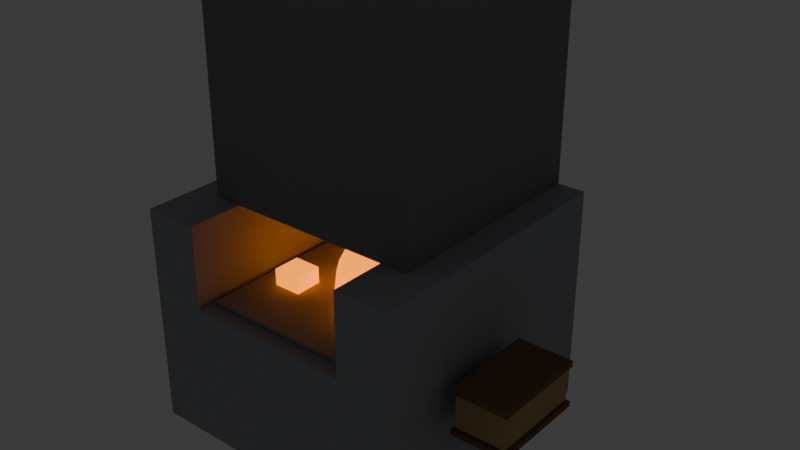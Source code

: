 # Source: forge.blend  (saved by Blender 5.1.30; exported with 4.5.12 LTS)
import bpy
from mathutils import Matrix  # noqa: F401  (used for matrix-valued properties, if any)

bpy.ops.wm.read_factory_settings(use_empty=True)
scene = bpy.context.scene
scene.name = 'Scene'

# ---- collections
col_collection = bpy.data.collections.new('Collection'); scene.collection.children.link(col_collection)
col_workbenchcollection = bpy.data.collections.new('WorkbenchCollection'); scene.collection.children.link(col_workbenchcollection)
col_forgecollection = bpy.data.collections.new('ForgeCollection'); scene.collection.children.link(col_forgecollection)

# ---- materials (node trees are filled in below, after node groups)
mat_stone = bpy.data.materials.new('Stone')
mat_darkstone = bpy.data.materials.new('DarkStone')
mat_iron = bpy.data.materials.new('Iron')
mat_embers = bpy.data.materials.new('Embers')
mat_darktimber = bpy.data.materials.new('DarkTimber')
mat_leather = bpy.data.materials.new('Leather')

# ---- material node trees
mat_stone.use_nodes = True; mat_stone.node_tree.nodes.clear()
_N = mat_stone.node_tree.nodes; _L = mat_stone.node_tree.links
n0 = _N.new('ShaderNodeBsdfPrincipled'); n0.name = 'Principled BSDF'; n0.location = (-200, 100)
n0.inputs[0].default_value = (0.3529, 0.3647, 0.3922, 1.0)
n0.inputs[2].default_value = 0.95
n1 = _N.new('ShaderNodeOutputMaterial'); n1.name = 'Material Output'; n1.location = (200, 100)
_L.new(n0.outputs[0], n1.inputs[0])
n1.is_active_output = True
mat_darkstone.use_nodes = True; mat_darkstone.node_tree.nodes.clear()
_N = mat_darkstone.node_tree.nodes; _L = mat_darkstone.node_tree.links
n0 = _N.new('ShaderNodeBsdfPrincipled'); n0.name = 'Principled BSDF'; n0.location = (-200, 100)
n0.inputs[0].default_value = (0.2275, 0.2353, 0.251, 1.0)
n0.inputs[2].default_value = 0.95
n1 = _N.new('ShaderNodeOutputMaterial'); n1.name = 'Material Output'; n1.location = (200, 100)
_L.new(n0.outputs[0], n1.inputs[0])
n1.is_active_output = True
mat_iron.use_nodes = True; mat_iron.node_tree.nodes.clear()
_N = mat_iron.node_tree.nodes; _L = mat_iron.node_tree.links
n0 = _N.new('ShaderNodeBsdfPrincipled'); n0.name = 'Principled BSDF'; n0.location = (-200, 100)
n0.inputs[0].default_value = (0.2902, 0.2902, 0.2902, 1.0)
n0.inputs[2].default_value = 0.9
n0.inputs[13].default_value = 0.1
n1 = _N.new('ShaderNodeOutputMaterial'); n1.name = 'Material Output'; n1.location = (200, 100)
_L.new(n0.outputs[0], n1.inputs[0])
n1.is_active_output = True
mat_embers.use_nodes = True; mat_embers.node_tree.nodes.clear()
_N = mat_embers.node_tree.nodes; _L = mat_embers.node_tree.links
n0 = _N.new('ShaderNodeBsdfPrincipled'); n0.name = 'Principled BSDF'; n0.location = (-200, 100)
n0.inputs[0].default_value = (1.0, 0.2706, 0.0, 1.0)
n0.inputs[2].default_value = 0.95
n0.inputs[27].default_value = (1.0, 0.27, 0.0, 1.0)
n0.inputs[28].default_value = 2.0
n1 = _N.new('ShaderNodeOutputMaterial'); n1.name = 'Material Output'; n1.location = (200, 100)
_L.new(n0.outputs[0], n1.inputs[0])
n1.is_active_output = True
mat_darktimber.use_nodes = True; mat_darktimber.node_tree.nodes.clear()
_N = mat_darktimber.node_tree.nodes; _L = mat_darktimber.node_tree.links
n0 = _N.new('ShaderNodeBsdfPrincipled'); n0.name = 'Principled BSDF'; n0.location = (-200, 100)
n0.inputs[0].default_value = (0.2392, 0.1412, 0.07059, 1.0)
n0.inputs[2].default_value = 0.9
n0.inputs[13].default_value = 0.1
n1 = _N.new('ShaderNodeOutputMaterial'); n1.name = 'Material Output'; n1.location = (200, 100)
_L.new(n0.outputs[0], n1.inputs[0])
n1.is_active_output = True
mat_leather.use_nodes = True; mat_leather.node_tree.nodes.clear()
_N = mat_leather.node_tree.nodes; _L = mat_leather.node_tree.links
n0 = _N.new('ShaderNodeBsdfPrincipled'); n0.name = 'Principled BSDF'; n0.location = (-200, 100)
n0.inputs[0].default_value = (0.5451, 0.3529, 0.1686, 1.0)
n0.inputs[2].default_value = 0.95
n1 = _N.new('ShaderNodeOutputMaterial'); n1.name = 'Material Output'; n1.location = (200, 100)
_L.new(n0.outputs[0], n1.inputs[0])
n1.is_active_output = True

# ---- world
world_world = bpy.data.worlds.new('World'); scene.world = world_world
world_world.use_nodes = True; world_world.node_tree.nodes.clear()
_N = world_world.node_tree.nodes; _L = world_world.node_tree.links
n0 = _N.new('ShaderNodeOutputWorld'); n0.name = 'World Output'; n0.location = (200, 100)
n1 = _N.new('ShaderNodeBackground'); n1.name = 'Background'; n1.location = (-200, 100)
n1.inputs[0].default_value = (0.05088, 0.05088, 0.05088, 1.0)
_L.new(n1.outputs[0], n0.inputs[0])
n0.is_active_output = True
world_world.color = (0.05088, 0.05088, 0.05088)
world_world.sun_shadow_jitter_overblur = 0.0

# ---- meshes
me_cube_014 = bpy.data.meshes.new('Cube.014')
me_cube_014.from_pydata([(-0.5, -0.5, -0.25), (-0.5, -0.5, 0.25), (-0.5, 0.5, -0.25), (-0.5, 0.5, 0.25), (0.5, -0.5, -0.25), (0.5, -0.5, 0.25), (0.5, 0.5, -0.25), (0.5, 0.5, 0.25)], [], [(0, 1, 3, 2), (2, 3, 7, 6), (6, 7, 5, 4), (4, 5, 1, 0), (2, 6, 4, 0), (7, 3, 1, 5)])
_uv = me_cube_014.uv_layers.new(name='UVMap')
_uv.uv.foreach_set('vector', [0.375, 0.0, 0.625, 0.0, 0.625, 0.25, 0.375, 0.25, 0.375, 0.25, 0.625, 0.25, 0.625, 0.5, 0.375, 0.5, 0.375, 0.5, 0.625, 0.5, 0.625, 0.75, 0.375, 0.75, 0.375, 0.75, 0.625, 0.75, 0.625, 1.0, 0.375, 1.0, 0.125, 0.5, 0.375, 0.5, 0.375, 0.75, 0.125, 0.75, 0.625, 0.5, 0.875, 0.5, 0.875, 0.75, 0.625, 0.75])
me_cube_014.materials.append(mat_stone)
me_cube_014.update()
me_cube_015 = bpy.data.meshes.new('Cube.015')
me_cube_015.from_pydata([(-0.1, -0.5, -0.15), (-0.1, -0.5, 0.15), (-0.1, 0.5, -0.15), (-0.1, 0.5, 0.15), (0.1, -0.5, -0.15), (0.1, -0.5, 0.15), (0.1, 0.5, -0.15), (0.1, 0.5, 0.15)], [], [(0, 1, 3, 2), (2, 3, 7, 6), (6, 7, 5, 4), (4, 5, 1, 0), (2, 6, 4, 0), (7, 3, 1, 5)])
_uv = me_cube_015.uv_layers.new(name='UVMap')
_uv.uv.foreach_set('vector', [0.375, 0.0, 0.625, 0.0, 0.625, 0.25, 0.375, 0.25, 0.375, 0.25, 0.625, 0.25, 0.625, 0.5, 0.375, 0.5, 0.375, 0.5, 0.625, 0.5, 0.625, 0.75, 0.375, 0.75, 0.375, 0.75, 0.625, 0.75, 0.625, 1.0, 0.375, 1.0, 0.125, 0.5, 0.375, 0.5, 0.375, 0.75, 0.125, 0.75, 0.625, 0.5, 0.875, 0.5, 0.875, 0.75, 0.625, 0.75])
me_cube_015.materials.append(mat_stone)
me_cube_015.update()
me_cube_016 = bpy.data.meshes.new('Cube.016')
me_cube_016.from_pydata([(-0.1, -0.5, -0.15), (-0.1, -0.5, 0.15), (-0.1, 0.5, -0.15), (-0.1, 0.5, 0.15), (0.1, -0.5, -0.15), (0.1, -0.5, 0.15), (0.1, 0.5, -0.15), (0.1, 0.5, 0.15)], [], [(0, 1, 3, 2), (2, 3, 7, 6), (6, 7, 5, 4), (4, 5, 1, 0), (2, 6, 4, 0), (7, 3, 1, 5)])
_uv = me_cube_016.uv_layers.new(name='UVMap')
_uv.uv.foreach_set('vector', [0.375, 0.0, 0.625, 0.0, 0.625, 0.25, 0.375, 0.25, 0.375, 0.25, 0.625, 0.25, 0.625, 0.5, 0.375, 0.5, 0.375, 0.5, 0.625, 0.5, 0.625, 0.75, 0.375, 0.75, 0.375, 0.75, 0.625, 0.75, 0.625, 1.0, 0.375, 1.0, 0.125, 0.5, 0.375, 0.5, 0.375, 0.75, 0.125, 0.75, 0.625, 0.5, 0.875, 0.5, 0.875, 0.75, 0.625, 0.75])
me_cube_016.materials.append(mat_stone)
me_cube_016.update()
me_cube_017 = bpy.data.meshes.new('Cube.017')
me_cube_017.from_pydata([(-0.3, -0.1, -0.15), (-0.3, -0.1, 0.15), (-0.3, 0.1, -0.15), (-0.3, 0.1, 0.15), (0.3, -0.1, -0.15), (0.3, -0.1, 0.15), (0.3, 0.1, -0.15), (0.3, 0.1, 0.15)], [], [(0, 1, 3, 2), (2, 3, 7, 6), (6, 7, 5, 4), (4, 5, 1, 0), (2, 6, 4, 0), (7, 3, 1, 5)])
_uv = me_cube_017.uv_layers.new(name='UVMap')
_uv.uv.foreach_set('vector', [0.375, 0.0, 0.625, 0.0, 0.625, 0.25, 0.375, 0.25, 0.375, 0.25, 0.625, 0.25, 0.625, 0.5, 0.375, 0.5, 0.375, 0.5, 0.625, 0.5, 0.625, 0.75, 0.375, 0.75, 0.375, 0.75, 0.625, 0.75, 0.625, 1.0, 0.375, 1.0, 0.125, 0.5, 0.375, 0.5, 0.375, 0.75, 0.125, 0.75, 0.625, 0.5, 0.875, 0.5, 0.875, 0.75, 0.625, 0.75])
me_cube_017.materials.append(mat_stone)
me_cube_017.update()
me_cube_018 = bpy.data.meshes.new('Cube.018')
me_cube_018.from_pydata([(-0.4, -0.4, -0.35), (-0.4, -0.4, 0.35), (-0.4, 0.4, -0.35), (-0.4, 0.4, 0.35), (0.4, -0.4, -0.35), (0.4, -0.4, 0.35), (0.4, 0.4, -0.35), (0.4, 0.4, 0.35)], [], [(0, 1, 3, 2), (2, 3, 7, 6), (6, 7, 5, 4), (4, 5, 1, 0), (2, 6, 4, 0), (7, 3, 1, 5)])
_uv = me_cube_018.uv_layers.new(name='UVMap')
_uv.uv.foreach_set('vector', [0.375, 0.0, 0.625, 0.0, 0.625, 0.25, 0.375, 0.25, 0.375, 0.25, 0.625, 0.25, 0.625, 0.5, 0.375, 0.5, 0.375, 0.5, 0.625, 0.5, 0.625, 0.75, 0.375, 0.75, 0.375, 0.75, 0.625, 0.75, 0.625, 1.0, 0.375, 1.0, 0.125, 0.5, 0.375, 0.5, 0.375, 0.75, 0.125, 0.75, 0.625, 0.5, 0.875, 0.5, 0.875, 0.75, 0.625, 0.75])
me_cube_018.materials.append(mat_darkstone)
me_cube_018.update()
me_cube_019 = bpy.data.meshes.new('Cube.019')
me_cube_019.from_pydata([(-0.275, -0.35, -0.01), (-0.275, -0.35, 0.01), (-0.275, 0.35, -0.01), (-0.275, 0.35, 0.01), (0.275, -0.35, -0.01), (0.275, -0.35, 0.01), (0.275, 0.35, -0.01), (0.275, 0.35, 0.01)], [], [(0, 1, 3, 2), (2, 3, 7, 6), (6, 7, 5, 4), (4, 5, 1, 0), (2, 6, 4, 0), (7, 3, 1, 5)])
_uv = me_cube_019.uv_layers.new(name='UVMap')
_uv.uv.foreach_set('vector', [0.375, 0.0, 0.625, 0.0, 0.625, 0.25, 0.375, 0.25, 0.375, 0.25, 0.625, 0.25, 0.625, 0.5, 0.375, 0.5, 0.375, 0.5, 0.625, 0.5, 0.625, 0.75, 0.375, 0.75, 0.375, 0.75, 0.625, 0.75, 0.625, 1.0, 0.375, 1.0, 0.125, 0.5, 0.375, 0.5, 0.375, 0.75, 0.125, 0.75, 0.625, 0.5, 0.875, 0.5, 0.875, 0.75, 0.625, 0.75])
me_cube_019.materials.append(mat_iron)
me_cube_019.update()
me_cube_020 = bpy.data.meshes.new('Cube.020')
me_cube_020.from_pydata([(-0.05, -0.05, -0.05), (-0.05, -0.05, 0.05), (-0.05, 0.05, -0.05), (-0.05, 0.05, 0.05), (0.05, -0.05, -0.05), (0.05, -0.05, 0.05), (0.05, 0.05, -0.05), (0.05, 0.05, 0.05)], [], [(0, 1, 3, 2), (2, 3, 7, 6), (6, 7, 5, 4), (4, 5, 1, 0), (2, 6, 4, 0), (7, 3, 1, 5)])
_uv = me_cube_020.uv_layers.new(name='UVMap')
_uv.uv.foreach_set('vector', [0.375, 0.0, 0.625, 0.0, 0.625, 0.25, 0.375, 0.25, 0.375, 0.25, 0.625, 0.25, 0.625, 0.5, 0.375, 0.5, 0.375, 0.5, 0.625, 0.5, 0.625, 0.75, 0.375, 0.75, 0.375, 0.75, 0.625, 0.75, 0.625, 1.0, 0.375, 1.0, 0.125, 0.5, 0.375, 0.5, 0.375, 0.75, 0.125, 0.75, 0.625, 0.5, 0.875, 0.5, 0.875, 0.75, 0.625, 0.75])
me_cube_020.materials.append(mat_embers)
me_cube_020.update()
me_cube_021 = bpy.data.meshes.new('Cube.021')
me_cube_021.from_pydata([(-0.05301, -0.06444, -0.06195), (-0.02347, -0.08674, 0.0522), (-0.08758, 0.04632, -0.03136), (-0.05804, 0.02402, 0.08279), (0.05804, -0.02402, -0.08279), (0.08758, -0.04632, 0.03136), (0.02347, 0.08674, -0.0522), (0.05301, 0.06444, 0.06195)], [], [(0, 1, 3, 2), (2, 3, 7, 6), (6, 7, 5, 4), (4, 5, 1, 0), (2, 6, 4, 0), (7, 3, 1, 5)])
_uv = me_cube_021.uv_layers.new(name='UVMap')
_uv.uv.foreach_set('vector', [0.375, 0.0, 0.625, 0.0, 0.625, 0.25, 0.375, 0.25, 0.375, 0.25, 0.625, 0.25, 0.625, 0.5, 0.375, 0.5, 0.375, 0.5, 0.625, 0.5, 0.625, 0.75, 0.375, 0.75, 0.375, 0.75, 0.625, 0.75, 0.625, 1.0, 0.375, 1.0, 0.125, 0.5, 0.375, 0.5, 0.375, 0.75, 0.125, 0.75, 0.625, 0.5, 0.875, 0.5, 0.875, 0.75, 0.625, 0.75])
me_cube_021.materials.append(mat_embers)
me_cube_021.update()
me_cube_022 = bpy.data.meshes.new('Cube.022')
me_cube_022.from_pydata([(-0.06319, -0.08885, -0.07062), (0.01906, -0.1177, 0.05145), (-0.127, 0.02715, -0.0001448), (-0.04479, -0.001749, 0.1219), (0.04479, 0.001749, -0.1219), (0.127, -0.02715, 0.0001448), (-0.01906, 0.1177, -0.05145), (0.06319, 0.08885, 0.07062)], [], [(0, 1, 3, 2), (2, 3, 7, 6), (6, 7, 5, 4), (4, 5, 1, 0), (2, 6, 4, 0), (7, 3, 1, 5)])
_uv = me_cube_022.uv_layers.new(name='UVMap')
_uv.uv.foreach_set('vector', [0.375, 0.0, 0.625, 0.0, 0.625, 0.25, 0.375, 0.25, 0.375, 0.25, 0.625, 0.25, 0.625, 0.5, 0.375, 0.5, 0.375, 0.5, 0.625, 0.5, 0.625, 0.75, 0.375, 0.75, 0.375, 0.75, 0.625, 0.75, 0.625, 1.0, 0.375, 1.0, 0.125, 0.5, 0.375, 0.5, 0.375, 0.75, 0.125, 0.75, 0.625, 0.5, 0.875, 0.5, 0.875, 0.75, 0.625, 0.75])
me_cube_022.materials.append(mat_embers)
me_cube_022.update()
me_cube_023 = bpy.data.meshes.new('Cube.023')
me_cube_023.from_pydata([(-0.04326, -0.07493, -0.03986), (0.04355, -0.08014, 0.0275), (-0.09118, -0.002359, 0.0275), (-0.00437, -0.00757, 0.09486), (0.00437, 0.00757, -0.09486), (0.09118, 0.002359, -0.0275), (-0.04355, 0.08014, -0.0275), (0.04326, 0.07493, 0.03986)], [], [(0, 1, 3, 2), (2, 3, 7, 6), (6, 7, 5, 4), (4, 5, 1, 0), (2, 6, 4, 0), (7, 3, 1, 5)])
_uv = me_cube_023.uv_layers.new(name='UVMap')
_uv.uv.foreach_set('vector', [0.375, 0.0, 0.625, 0.0, 0.625, 0.25, 0.375, 0.25, 0.375, 0.25, 0.625, 0.25, 0.625, 0.5, 0.375, 0.5, 0.375, 0.5, 0.625, 0.5, 0.625, 0.75, 0.375, 0.75, 0.375, 0.75, 0.625, 0.75, 0.625, 1.0, 0.375, 1.0, 0.125, 0.5, 0.375, 0.5, 0.375, 0.75, 0.125, 0.75, 0.625, 0.5, 0.875, 0.5, 0.875, 0.75, 0.625, 0.75])
me_cube_023.materials.append(mat_embers)
me_cube_023.update()
me_cube_024 = bpy.data.meshes.new('Cube.024')
me_cube_024.from_pydata([(-0.04199, -0.1011, -0.02624), (0.07614, -0.07952, 0.02356), (-0.09343, -0.01856, 0.06001), (0.02469, 0.003039, 0.1098), (-0.02469, -0.003039, -0.1098), (0.09343, 0.01856, -0.06001), (-0.07614, 0.07952, -0.02356), (0.04199, 0.1011, 0.02624)], [], [(0, 1, 3, 2), (2, 3, 7, 6), (6, 7, 5, 4), (4, 5, 1, 0), (2, 6, 4, 0), (7, 3, 1, 5)])
_uv = me_cube_024.uv_layers.new(name='UVMap')
_uv.uv.foreach_set('vector', [0.375, 0.0, 0.625, 0.0, 0.625, 0.25, 0.375, 0.25, 0.375, 0.25, 0.625, 0.25, 0.625, 0.5, 0.375, 0.5, 0.375, 0.5, 0.625, 0.5, 0.625, 0.75, 0.375, 0.75, 0.375, 0.75, 0.625, 0.75, 0.625, 1.0, 0.375, 1.0, 0.125, 0.5, 0.375, 0.5, 0.375, 0.75, 0.125, 0.75, 0.625, 0.5, 0.875, 0.5, 0.875, 0.75, 0.625, 0.75])
me_cube_024.materials.append(mat_embers)
me_cube_024.update()
me_cube_025 = bpy.data.meshes.new('Cube.025')
me_cube_025.from_pydata([(-0.1, -0.175, -0.01), (-0.1, -0.175, 0.01), (-0.1, 0.175, -0.01), (-0.1, 0.175, 0.01), (0.1, -0.175, -0.01), (0.1, -0.175, 0.01), (0.1, 0.175, -0.01), (0.1, 0.175, 0.01)], [], [(0, 1, 3, 2), (2, 3, 7, 6), (6, 7, 5, 4), (4, 5, 1, 0), (2, 6, 4, 0), (7, 3, 1, 5)])
_uv = me_cube_025.uv_layers.new(name='UVMap')
_uv.uv.foreach_set('vector', [0.375, 0.0, 0.625, 0.0, 0.625, 0.25, 0.375, 0.25, 0.375, 0.25, 0.625, 0.25, 0.625, 0.5, 0.375, 0.5, 0.375, 0.5, 0.625, 0.5, 0.625, 0.75, 0.375, 0.75, 0.375, 0.75, 0.625, 0.75, 0.625, 1.0, 0.375, 1.0, 0.125, 0.5, 0.375, 0.5, 0.375, 0.75, 0.125, 0.75, 0.625, 0.5, 0.875, 0.5, 0.875, 0.75, 0.625, 0.75])
me_cube_025.materials.append(mat_darktimber)
me_cube_025.update()
me_cube_026 = bpy.data.meshes.new('Cube.026')
me_cube_026.from_pydata([(-0.1, -0.175, -0.01), (-0.1, -0.175, 0.01), (-0.1, 0.175, -0.01), (-0.1, 0.175, 0.01), (0.1, -0.175, -0.01), (0.1, -0.175, 0.01), (0.1, 0.175, -0.01), (0.1, 0.175, 0.01)], [], [(0, 1, 3, 2), (2, 3, 7, 6), (6, 7, 5, 4), (4, 5, 1, 0), (2, 6, 4, 0), (7, 3, 1, 5)])
_uv = me_cube_026.uv_layers.new(name='UVMap')
_uv.uv.foreach_set('vector', [0.375, 0.0, 0.625, 0.0, 0.625, 0.25, 0.375, 0.25, 0.375, 0.25, 0.625, 0.25, 0.625, 0.5, 0.375, 0.5, 0.375, 0.5, 0.625, 0.5, 0.625, 0.75, 0.375, 0.75, 0.375, 0.75, 0.625, 0.75, 0.625, 1.0, 0.375, 1.0, 0.125, 0.5, 0.375, 0.5, 0.375, 0.75, 0.125, 0.75, 0.625, 0.5, 0.875, 0.5, 0.875, 0.75, 0.625, 0.75])
me_cube_026.materials.append(mat_darktimber)
me_cube_026.update()
me_cube_027 = bpy.data.meshes.new('Cube.027')
me_cube_027.from_pydata([(-0.09, -0.165, -0.06), (-0.09, -0.165, 0.06), (-0.09, 0.165, -0.06), (-0.09, 0.165, 0.06), (0.09, -0.165, -0.06), (0.09, -0.165, 0.06), (0.09, 0.165, -0.06), (0.09, 0.165, 0.06)], [], [(0, 1, 3, 2), (2, 3, 7, 6), (6, 7, 5, 4), (4, 5, 1, 0), (2, 6, 4, 0), (7, 3, 1, 5)])
_uv = me_cube_027.uv_layers.new(name='UVMap')
_uv.uv.foreach_set('vector', [0.375, 0.0, 0.625, 0.0, 0.625, 0.25, 0.375, 0.25, 0.375, 0.25, 0.625, 0.25, 0.625, 0.5, 0.375, 0.5, 0.375, 0.5, 0.625, 0.5, 0.625, 0.75, 0.375, 0.75, 0.375, 0.75, 0.625, 0.75, 0.625, 1.0, 0.375, 1.0, 0.125, 0.5, 0.375, 0.5, 0.375, 0.75, 0.125, 0.75, 0.625, 0.5, 0.875, 0.5, 0.875, 0.75, 0.625, 0.75])
me_cube_027.materials.append(mat_leather)
me_cube_027.update()
me_cylinder_003 = bpy.data.meshes.new('Cylinder.003')
me_cylinder_003.from_pydata([(-0.075, 0.015, 3.278e-09), (0.075, 0.015, -3.278e-09), (-0.075, 0.01471, -0.002926), (0.075, 0.01471, -0.002926), (-0.075, 0.01386, -0.00574), (0.075, 0.01386, -0.00574), (-0.075, 0.01247, -0.008334), (0.075, 0.01247, -0.008334), (-0.075, 0.01061, -0.01061), (0.075, 0.01061, -0.01061), (-0.075, 0.008334, -0.01247), (0.075, 0.008334, -0.01247), (-0.075, 0.00574, -0.01386), (0.075, 0.00574, -0.01386), (-0.075, 0.002926, -0.01471), (0.075, 0.002926, -0.01471), (-0.075, 0.0, -0.015), (0.075, 0.0, -0.015), (-0.075, -0.002926, -0.01471), (0.075, -0.002926, -0.01471), (-0.075, -0.00574, -0.01386), (0.075, -0.00574, -0.01386), (-0.075, -0.008334, -0.01247), (0.075, -0.008334, -0.01247), (-0.075, -0.01061, -0.01061), (0.075, -0.01061, -0.01061), (-0.075, -0.01247, -0.008334), (0.075, -0.01247, -0.008334), (-0.075, -0.01386, -0.00574), (0.075, -0.01386, -0.00574), (-0.075, -0.01471, -0.002926), (0.075, -0.01471, -0.002926), (-0.075, -0.015, 3.278e-09), (0.075, -0.015, -3.278e-09), (-0.075, -0.01471, 0.002926), (0.075, -0.01471, 0.002926), (-0.075, -0.01386, 0.00574), (0.075, -0.01386, 0.00574), (-0.075, -0.01247, 0.008334), (0.075, -0.01247, 0.008334), (-0.075, -0.01061, 0.01061), (0.075, -0.01061, 0.01061), (-0.075, -0.008334, 0.01247), (0.075, -0.008334, 0.01247), (-0.075, -0.00574, 0.01386), (0.075, -0.00574, 0.01386), (-0.075, -0.002926, 0.01471), (0.075, -0.002926, 0.01471), (-0.075, 0.0, 0.015), (0.075, 0.0, 0.015), (-0.075, 0.002926, 0.01471), (0.075, 0.002926, 0.01471), (-0.075, 0.00574, 0.01386), (0.075, 0.00574, 0.01386), (-0.075, 0.008334, 0.01247), (0.075, 0.008334, 0.01247), (-0.075, 0.01061, 0.01061), (0.075, 0.01061, 0.01061), (-0.075, 0.01247, 0.008334), (0.075, 0.01247, 0.008334), (-0.075, 0.01386, 0.00574), (0.075, 0.01386, 0.00574), (-0.075, 0.01471, 0.002926), (0.075, 0.01471, 0.002926)], [], [(0, 1, 3, 2), (2, 3, 5, 4), (4, 5, 7, 6), (6, 7, 9, 8), (8, 9, 11, 10), (10, 11, 13, 12), (12, 13, 15, 14), (14, 15, 17, 16), (16, 17, 19, 18), (18, 19, 21, 20), (20, 21, 23, 22), (22, 23, 25, 24), (24, 25, 27, 26), (26, 27, 29, 28), (28, 29, 31, 30), (30, 31, 33, 32), (32, 33, 35, 34), (34, 35, 37, 36), (36, 37, 39, 38), (38, 39, 41, 40), (40, 41, 43, 42), (42, 43, 45, 44), (44, 45, 47, 46), (46, 47, 49, 48), (48, 49, 51, 50), (50, 51, 53, 52), (52, 53, 55, 54), (54, 55, 57, 56), (56, 57, 59, 58), (58, 59, 61, 60), (3, 1, 63, 61, 59, 57, 55, 53, 51, 49, 47, 45, 43, 41, 39, 37, 35, 33, 31, 29, 27, 25, 23, 21, 19, 17, 15, 13, 11, 9, 7, 5), (60, 61, 63, 62), (62, 63, 1, 0), (0, 2, 4, 6, 8, 10, 12, 14, 16, 18, 20, 22, 24, 26, 28, 30, 32, 34, 36, 38, 40, 42, 44, 46, 48, 50, 52, 54, 56, 58, 60, 62)])
_uv = me_cylinder_003.uv_layers.new(name='UVMap')
_uv.uv.foreach_set('vector', [1.0, 0.5, 1.0, 1.0, 0.9688, 1.0, 0.9688, 0.5, 0.9688, 0.5, 0.9688, 1.0, 0.9375, 1.0, 0.9375, 0.5, 0.9375, 0.5, 0.9375, 1.0, 0.9062, 1.0, 0.9062, 0.5, 0.9062, 0.5, 0.9062, 1.0, 0.875, 1.0, 0.875, 0.5, 0.875, 0.5, 0.875, 1.0, 0.8438, 1.0, 0.8438, 0.5, 0.8438, 0.5, 0.8438, 1.0, 0.8125, 1.0, 0.8125, 0.5, 0.8125, 0.5, 0.8125, 1.0, 0.7812, 1.0, 0.7812, 0.5, 0.7812, 0.5, 0.7812, 1.0, 0.75, 1.0, 0.75, 0.5, 0.75, 0.5, 0.75, 1.0, 0.7188, 1.0, 0.7188, 0.5, 0.7188, 0.5, 0.7188, 1.0, 0.6875, 1.0, 0.6875, 0.5, 0.6875, 0.5, 0.6875, 1.0, 0.6562, 1.0, 0.6562, 0.5, 0.6562, 0.5, 0.6562, 1.0, 0.625, 1.0, 0.625, 0.5, 0.625, 0.5, 0.625, 1.0, 0.5938, 1.0, 0.5938, 0.5, 0.5938, 0.5, 0.5938, 1.0, 0.5625, 1.0, 0.5625, 0.5, 0.5625, 0.5, 0.5625, 1.0, 0.5312, 1.0, 0.5312, 0.5, 0.5312, 0.5, 0.5312, 1.0, 0.5, 1.0, 0.5, 0.5, 0.5, 0.5, 0.5, 1.0, 0.4688, 1.0, 0.4688, 0.5, 0.4688, 0.5, 0.4688, 1.0, 0.4375, 1.0, 0.4375, 0.5, 0.4375, 0.5, 0.4375, 1.0, 0.4062, 1.0, 0.4062, 0.5, 0.4062, 0.5, 0.4062, 1.0, 0.375, 1.0, 0.375, 0.5, 0.375, 0.5, 0.375, 1.0, 0.3438, 1.0, 0.3438, 0.5, 0.3438, 0.5, 0.3438, 1.0, 0.3125, 1.0, 0.3125, 0.5, 0.3125, 0.5, 0.3125, 1.0, 0.2812, 1.0, 0.2812, 0.5, 0.2812, 0.5, 0.2812, 1.0, 0.25, 1.0, 0.25, 0.5, 0.25, 0.5, 0.25, 1.0, 0.2188, 1.0, 0.2188, 0.5, 0.2188, 0.5, 0.2188, 1.0, 0.1875, 1.0, 0.1875, 0.5, 0.1875, 0.5, 0.1875, 1.0, 0.1562, 1.0, 0.1562, 0.5, 0.1562, 0.5, 0.1562, 1.0, 0.125, 1.0, 0.125, 0.5, 0.125, 0.5, 0.125, 1.0, 0.09375, 1.0, 0.09375, 0.5, 0.09375, 0.5, 0.09375, 1.0, 0.0625, 1.0, 0.0625, 0.5, 0.2968, 0.4854, 0.25, 0.49, 0.2032, 0.4854, 0.1582, 0.4717, 0.1167, 0.4496, 0.08029, 0.4197, 0.05045, 0.3833, 0.02827, 0.3418, 0.01461, 0.2968, 0.01, 0.25, 0.01461, 0.2032, 0.02827, 0.1582, 0.05045, 0.1167, 0.08029, 0.08029, 0.1167, 0.05045, 0.1582, 0.02827, 0.2032, 0.01461, 0.25, 0.01, 0.2968, 0.01461, 0.3418, 0.02827, 0.3833, 0.05045, 0.4197, 0.08029, 0.4496, 0.1167, 0.4717, 0.1582, 0.4854, 0.2032, 0.49, 0.25, 0.4854, 0.2968, 0.4717, 0.3418, 0.4496, 0.3833, 0.4197, 0.4197, 0.3833, 0.4496, 0.3418, 0.4717, 0.0625, 0.5, 0.0625, 1.0, 0.03125, 1.0, 0.03125, 0.5, 0.03125, 0.5, 0.03125, 1.0, 0.0, 1.0, 0.0, 0.5, 0.75, 0.49, 0.7968, 0.4854, 0.8418, 0.4717, 0.8833, 0.4496, 0.9197, 0.4197, 0.9496, 0.3833, 0.9717, 0.3418, 0.9854, 0.2968, 0.99, 0.25, 0.9854, 0.2032, 0.9717, 0.1582, 0.9496, 0.1167, 0.9197, 0.08029, 0.8833, 0.05045, 0.8418, 0.02827, 0.7968, 0.01461, 0.75, 0.01, 0.7032, 0.01461, 0.6582, 0.02827, 0.6167, 0.05045, 0.5803, 0.08029, 0.5504, 0.1167, 0.5283, 0.1582, 0.5146, 0.2032, 0.51, 0.25, 0.5146, 0.2968, 0.5283, 0.3418, 0.5504, 0.3833, 0.5803, 0.4197, 0.6167, 0.4496, 0.6582, 0.4717, 0.7032, 0.4854])
me_cylinder_003.materials.append(mat_iron)
me_cylinder_003.update()

# ---- objects
ob_forgebase = bpy.data.objects.new('ForgeBase', me_cube_014)
ob_leftwall = bpy.data.objects.new('LeftWall', me_cube_015)
ob_rightwall = bpy.data.objects.new('RightWall', me_cube_016)
ob_backwall = bpy.data.objects.new('BackWall', me_cube_017)
ob_chimneyhood = bpy.data.objects.new('ChimneyHood', me_cube_018)
ob_grate = bpy.data.objects.new('Grate', me_cube_019)
ob_coal_1 = bpy.data.objects.new('Coal_1', me_cube_020)
ob_coal_2 = bpy.data.objects.new('Coal_2', me_cube_021)
ob_coal_3 = bpy.data.objects.new('Coal_3', me_cube_022)
ob_coal_4 = bpy.data.objects.new('Coal_4', me_cube_023)
ob_coal_5 = bpy.data.objects.new('Coal_5', me_cube_024)
ob_bellowsplate_bottom = bpy.data.objects.new('BellowsPlate_Bottom', me_cube_025)
ob_bellowsplate_top = bpy.data.objects.new('BellowsPlate_Top', me_cube_026)
ob_bellowsbody = bpy.data.objects.new('BellowsBody', me_cube_027)
ob_bellowsnozzle = bpy.data.objects.new('BellowsNozzle', me_cylinder_003)

# ---- transforms, parenting, visibility, modifiers, constraints
ob_forgebase.location = (0.0, 0.0, 0.25)
ob_leftwall.location = (-0.4, 0.0, 0.65)
ob_rightwall.location = (0.4, 0.0, 0.65)
ob_backwall.location = (0.0, 0.4, 0.65)
ob_chimneyhood.location = (0.0, 0.1, 1.15)
ob_grate.location = (0.0, -0.1, 0.51)
ob_coal_1.location = (-0.15, -0.2, 0.53)
ob_coal_2.location = (0.15, -0.2, 0.53)
ob_coal_3.location = (0.0, -0.05, 0.54)
ob_coal_4.location = (-0.1, 0.1, 0.53)
ob_coal_5.location = (0.1, 0.1, 0.53)
ob_bellowsplate_bottom.location = (0.65, -0.1, 0.3)
ob_bellowsplate_top.location = (0.65, -0.1, 0.45)
ob_bellowsbody.location = (0.65, -0.1, 0.375)
ob_bellowsnozzle.location = (0.52, -0.1, 0.375)

# ---- collection membership
col_forgecollection.objects.link(ob_forgebase)
col_forgecollection.objects.link(ob_leftwall)
col_forgecollection.objects.link(ob_rightwall)
col_forgecollection.objects.link(ob_backwall)
col_forgecollection.objects.link(ob_chimneyhood)
col_forgecollection.objects.link(ob_grate)
col_forgecollection.objects.link(ob_coal_1)
col_forgecollection.objects.link(ob_coal_2)
col_forgecollection.objects.link(ob_coal_3)
col_forgecollection.objects.link(ob_coal_4)
col_forgecollection.objects.link(ob_coal_5)
col_forgecollection.objects.link(ob_bellowsplate_bottom)
col_forgecollection.objects.link(ob_bellowsplate_top)
col_forgecollection.objects.link(ob_bellowsbody)
col_forgecollection.objects.link(ob_bellowsnozzle)

# ---- scene / render settings (as saved in the file)
scene.frame_start = 1; scene.frame_end = 250; scene.frame_set(1)
scene.render.engine = 'BLENDER_EEVEE_NEXT'
scene.render.bake_bias = 0.0
scene.render.bake_samples = 0
scene.cycles.sampling_pattern = 'TABULATED_SOBOL'
scene.eevee.use_volume_custom_range = False
bpy.context.view_layer.update()

# ---- added for rendering (the .blend has no active camera): camera
cam_auto = bpy.data.cameras.new('AutoCamera')
cam_auto.lens = 50.0
cam_auto.sensor_width = 36.0
cam_auto.clip_end = 1000.0
ob_auto_camera = bpy.data.objects.new('AutoCamera', cam_auto)
scene.collection.objects.link(ob_auto_camera)
ob_auto_camera.location = (2.1547, -2.43564, 2.37376)
ob_auto_camera.rotation_euler = (1.09748, -7.21219e-08, 0.694738)
scene.camera = ob_auto_camera
bpy.context.view_layer.update()
